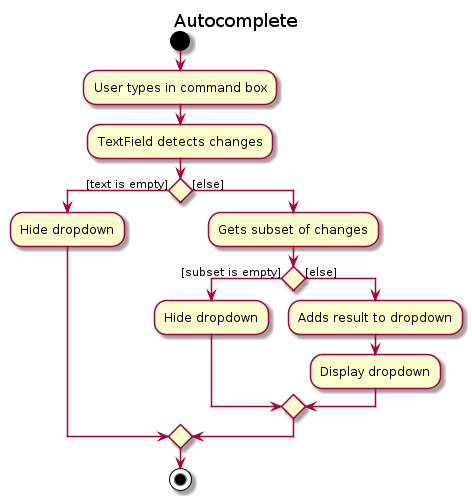

The diagram above was rendered by PlantUML. Its source (embedded in the PNG):
@startuml
title Autocomplete

start
:User types in command box;
:TextField detects changes;

if () then ([text is empty])
    :Hide dropdown;
else ([else])
    :Gets subset of changes;
    if () then ([subset is empty])
        :Hide dropdown;
    else ([else])
        :Adds result to dropdown;
        :Display dropdown;
    endif
endif

stop
@enduml